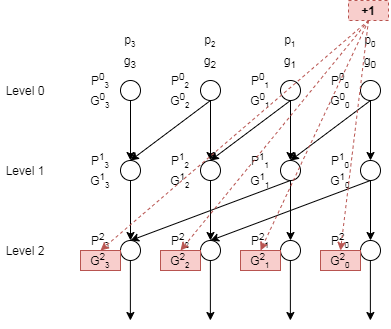

The diagram above was exported from draw.io. Its source (the exported page's mxGraphModel, read from the mxfile embedded in the PNG):
<mxGraphModel dx="672" dy="440" grid="1" gridSize="10" guides="1" tooltips="1" connect="1" arrows="1" fold="1" page="1" pageScale="1" pageWidth="827" pageHeight="1169" math="0" shadow="0">
  <root>
    <mxCell id="0" />
    <mxCell id="1" parent="0" />
    <mxCell id="2" style="edgeStyle=orthogonalEdgeStyle;rounded=1;orthogonalLoop=1;jettySize=auto;html=1;entryX=0.5;entryY=0;entryDx=0;entryDy=0;" edge="1" source="3" target="10" parent="1">
      <mxGeometry relative="1" as="geometry" />
    </mxCell>
    <mxCell id="3" value="" style="ellipse;whiteSpace=wrap;html=1;aspect=fixed;" vertex="1" parent="1">
      <mxGeometry x="1800" y="170" width="20" height="20" as="geometry" />
    </mxCell>
    <mxCell id="4" style="edgeStyle=orthogonalEdgeStyle;rounded=1;orthogonalLoop=1;jettySize=auto;html=1;exitX=0.5;exitY=1;exitDx=0;exitDy=0;entryX=0.5;entryY=0;entryDx=0;entryDy=0;" edge="1" source="5" target="11" parent="1">
      <mxGeometry relative="1" as="geometry" />
    </mxCell>
    <mxCell id="5" value="" style="ellipse;whiteSpace=wrap;html=1;aspect=fixed;" vertex="1" parent="1">
      <mxGeometry x="1880" y="170" width="20" height="20" as="geometry" />
    </mxCell>
    <mxCell id="6" style="edgeStyle=orthogonalEdgeStyle;rounded=1;orthogonalLoop=1;jettySize=auto;html=1;entryX=0.5;entryY=0;entryDx=0;entryDy=0;" edge="1" source="7" target="12" parent="1">
      <mxGeometry relative="1" as="geometry" />
    </mxCell>
    <mxCell id="7" value="" style="ellipse;whiteSpace=wrap;html=1;aspect=fixed;" vertex="1" parent="1">
      <mxGeometry x="1960" y="170" width="20" height="20" as="geometry" />
    </mxCell>
    <mxCell id="8" style="edgeStyle=orthogonalEdgeStyle;rounded=1;orthogonalLoop=1;jettySize=auto;html=1;entryX=0.5;entryY=0;entryDx=0;entryDy=0;" edge="1" source="9" target="13" parent="1">
      <mxGeometry relative="1" as="geometry" />
    </mxCell>
    <mxCell id="9" value="" style="ellipse;whiteSpace=wrap;html=1;aspect=fixed;" vertex="1" parent="1">
      <mxGeometry x="2040" y="170" width="20" height="20" as="geometry" />
    </mxCell>
    <mxCell id="10" value="" style="ellipse;whiteSpace=wrap;html=1;aspect=fixed;" vertex="1" parent="1">
      <mxGeometry x="1800" y="250" width="20" height="20" as="geometry" />
    </mxCell>
    <mxCell id="11" value="" style="ellipse;whiteSpace=wrap;html=1;aspect=fixed;" vertex="1" parent="1">
      <mxGeometry x="1880" y="250" width="20" height="20" as="geometry" />
    </mxCell>
    <mxCell id="12" value="" style="ellipse;whiteSpace=wrap;html=1;aspect=fixed;" vertex="1" parent="1">
      <mxGeometry x="1960" y="250" width="20" height="20" as="geometry" />
    </mxCell>
    <mxCell id="13" value="" style="ellipse;whiteSpace=wrap;html=1;aspect=fixed;" vertex="1" parent="1">
      <mxGeometry x="2040" y="250" width="20" height="20" as="geometry" />
    </mxCell>
    <mxCell id="14" style="edgeStyle=orthogonalEdgeStyle;rounded=1;orthogonalLoop=1;jettySize=auto;html=1;entryX=0.5;entryY=0;entryDx=0;entryDy=0;" edge="1" source="15" target="3" parent="1">
      <mxGeometry relative="1" as="geometry" />
    </mxCell>
    <mxCell id="15" value="" style="ellipse;whiteSpace=wrap;html=1;aspect=fixed;" vertex="1" parent="1">
      <mxGeometry x="1800" y="90" width="20" height="20" as="geometry" />
    </mxCell>
    <mxCell id="16" style="edgeStyle=orthogonalEdgeStyle;rounded=1;orthogonalLoop=1;jettySize=auto;html=1;" edge="1" source="18" target="5" parent="1">
      <mxGeometry relative="1" as="geometry" />
    </mxCell>
    <mxCell id="17" style="rounded=1;orthogonalLoop=1;jettySize=auto;html=1;entryX=0.5;entryY=0;entryDx=0;entryDy=0;exitX=0.5;exitY=1;exitDx=0;exitDy=0;" edge="1" source="18" target="3" parent="1">
      <mxGeometry relative="1" as="geometry" />
    </mxCell>
    <mxCell id="18" value="" style="ellipse;whiteSpace=wrap;html=1;aspect=fixed;" vertex="1" parent="1">
      <mxGeometry x="1880" y="90" width="20" height="20" as="geometry" />
    </mxCell>
    <mxCell id="19" style="edgeStyle=orthogonalEdgeStyle;rounded=1;orthogonalLoop=1;jettySize=auto;html=1;entryX=0.5;entryY=0;entryDx=0;entryDy=0;" edge="1" source="20" target="7" parent="1">
      <mxGeometry relative="1" as="geometry" />
    </mxCell>
    <mxCell id="20" value="" style="ellipse;whiteSpace=wrap;html=1;aspect=fixed;" vertex="1" parent="1">
      <mxGeometry x="1960" y="90" width="20" height="20" as="geometry" />
    </mxCell>
    <mxCell id="21" style="edgeStyle=orthogonalEdgeStyle;rounded=1;orthogonalLoop=1;jettySize=auto;html=1;entryX=0.5;entryY=0;entryDx=0;entryDy=0;" edge="1" source="22" target="9" parent="1">
      <mxGeometry relative="1" as="geometry" />
    </mxCell>
    <mxCell id="22" value="" style="ellipse;whiteSpace=wrap;html=1;aspect=fixed;" vertex="1" parent="1">
      <mxGeometry x="2040" y="90" width="20" height="20" as="geometry" />
    </mxCell>
    <mxCell id="23" style="rounded=1;orthogonalLoop=1;jettySize=auto;html=1;entryX=0.5;entryY=0;entryDx=0;entryDy=0;exitX=0.5;exitY=1;exitDx=0;exitDy=0;" edge="1" source="20" target="5" parent="1">
      <mxGeometry relative="1" as="geometry">
        <mxPoint x="1900" y="120" as="sourcePoint" />
        <mxPoint x="1820" y="180" as="targetPoint" />
      </mxGeometry>
    </mxCell>
    <mxCell id="24" style="rounded=1;orthogonalLoop=1;jettySize=auto;html=1;entryX=0.5;entryY=0;entryDx=0;entryDy=0;exitX=0.5;exitY=1;exitDx=0;exitDy=0;" edge="1" source="22" target="7" parent="1">
      <mxGeometry relative="1" as="geometry">
        <mxPoint x="1980" y="120" as="sourcePoint" />
        <mxPoint x="1900" y="179.9999999999999" as="targetPoint" />
      </mxGeometry>
    </mxCell>
    <mxCell id="25" style="rounded=1;orthogonalLoop=1;jettySize=auto;html=1;entryX=0.5;entryY=0;entryDx=0;entryDy=0;exitX=0.5;exitY=1;exitDx=0;exitDy=0;" edge="1" source="7" target="10" parent="1">
      <mxGeometry relative="1" as="geometry">
        <mxPoint x="2070" y="190" as="sourcePoint" />
        <mxPoint x="1990" y="250" as="targetPoint" />
      </mxGeometry>
    </mxCell>
    <mxCell id="26" style="rounded=1;orthogonalLoop=1;jettySize=auto;html=1;entryX=0.5;entryY=0;entryDx=0;entryDy=0;exitX=0.5;exitY=1;exitDx=0;exitDy=0;" edge="1" source="9" target="11" parent="1">
      <mxGeometry relative="1" as="geometry">
        <mxPoint x="1980" y="199.9999999999999" as="sourcePoint" />
        <mxPoint x="1825.48" y="258.52" as="targetPoint" />
      </mxGeometry>
    </mxCell>
    <mxCell id="27" value="p&lt;span style=&quot;font-size: 10px&quot;&gt;&lt;sub&gt;3&lt;/sub&gt;&lt;/span&gt;" style="text;html=1;strokeColor=none;fillColor=none;align=center;verticalAlign=middle;whiteSpace=wrap;rounded=0;" vertex="1" parent="1">
      <mxGeometry x="1790" y="40" width="40" height="20" as="geometry" />
    </mxCell>
    <mxCell id="28" value="&lt;sub&gt;&lt;span style=&quot;font-size: 12px&quot;&gt;g&lt;sub&gt;3&lt;/sub&gt;&lt;/span&gt;&lt;/sub&gt;" style="text;html=1;strokeColor=none;fillColor=none;align=center;verticalAlign=middle;whiteSpace=wrap;rounded=0;" vertex="1" parent="1">
      <mxGeometry x="1790" y="60" width="40" height="20" as="geometry" />
    </mxCell>
    <mxCell id="29" value="p&lt;span style=&quot;font-size: 10px&quot;&gt;&lt;sub&gt;2&lt;/sub&gt;&lt;/span&gt;" style="text;html=1;strokeColor=none;fillColor=none;align=center;verticalAlign=middle;whiteSpace=wrap;rounded=0;" vertex="1" parent="1">
      <mxGeometry x="1870" y="40" width="40" height="20" as="geometry" />
    </mxCell>
    <mxCell id="30" value="&lt;sub&gt;&lt;span style=&quot;font-size: 12px&quot;&gt;g&lt;sub&gt;2&lt;/sub&gt;&lt;/span&gt;&lt;/sub&gt;" style="text;html=1;strokeColor=none;fillColor=none;align=center;verticalAlign=middle;whiteSpace=wrap;rounded=0;" vertex="1" parent="1">
      <mxGeometry x="1870" y="60" width="40" height="20" as="geometry" />
    </mxCell>
    <mxCell id="31" value="p&lt;span style=&quot;font-size: 10px&quot;&gt;&lt;sub&gt;1&lt;/sub&gt;&lt;/span&gt;" style="text;html=1;strokeColor=none;fillColor=none;align=center;verticalAlign=middle;whiteSpace=wrap;rounded=0;" vertex="1" parent="1">
      <mxGeometry x="1950" y="40" width="40" height="20" as="geometry" />
    </mxCell>
    <mxCell id="32" value="&lt;sub&gt;&lt;span style=&quot;font-size: 12px&quot;&gt;g&lt;sub&gt;1&lt;/sub&gt;&lt;/span&gt;&lt;/sub&gt;" style="text;html=1;strokeColor=none;fillColor=none;align=center;verticalAlign=middle;whiteSpace=wrap;rounded=0;" vertex="1" parent="1">
      <mxGeometry x="1950" y="60" width="40" height="20" as="geometry" />
    </mxCell>
    <mxCell id="33" value="p&lt;span style=&quot;font-size: 10px&quot;&gt;&lt;sub&gt;0&lt;/sub&gt;&lt;/span&gt;" style="text;html=1;strokeColor=none;fillColor=none;align=center;verticalAlign=middle;whiteSpace=wrap;rounded=0;" vertex="1" parent="1">
      <mxGeometry x="2030" y="40" width="40" height="20" as="geometry" />
    </mxCell>
    <mxCell id="34" value="&lt;sub&gt;&lt;span style=&quot;font-size: 12px&quot;&gt;g&lt;sub&gt;0&lt;/sub&gt;&lt;/span&gt;&lt;/sub&gt;" style="text;html=1;strokeColor=none;fillColor=none;align=center;verticalAlign=middle;whiteSpace=wrap;rounded=0;" vertex="1" parent="1">
      <mxGeometry x="2030" y="60" width="40" height="20" as="geometry" />
    </mxCell>
    <mxCell id="35" value="P&lt;sup&gt;1&lt;/sup&gt;&lt;span style=&quot;font-size: 10px&quot;&gt;&lt;sub&gt;0&lt;/sub&gt;&lt;/span&gt;" style="text;html=1;strokeColor=none;fillColor=none;align=center;verticalAlign=middle;whiteSpace=wrap;rounded=0;" vertex="1" parent="1">
      <mxGeometry x="2000" y="160" width="40" height="20" as="geometry" />
    </mxCell>
    <mxCell id="36" value="G&lt;sup&gt;1&lt;/sup&gt;&lt;span style=&quot;font-size: 10px&quot;&gt;&lt;sub&gt;0&lt;/sub&gt;&lt;/span&gt;" style="text;html=1;strokeColor=none;fillColor=none;align=center;verticalAlign=middle;whiteSpace=wrap;rounded=0;" vertex="1" parent="1">
      <mxGeometry x="2000" y="180" width="40" height="20" as="geometry" />
    </mxCell>
    <mxCell id="37" value="P&lt;sup&gt;1&lt;/sup&gt;&lt;span style=&quot;font-size: 10px&quot;&gt;&lt;sub&gt;1&lt;/sub&gt;&lt;/span&gt;" style="text;html=1;strokeColor=none;fillColor=none;align=center;verticalAlign=middle;whiteSpace=wrap;rounded=0;" vertex="1" parent="1">
      <mxGeometry x="1920" y="160" width="40" height="20" as="geometry" />
    </mxCell>
    <mxCell id="38" value="G&lt;sup&gt;1&lt;/sup&gt;&lt;span style=&quot;font-size: 10px&quot;&gt;&lt;sub&gt;1&lt;/sub&gt;&lt;/span&gt;" style="text;html=1;strokeColor=none;fillColor=none;align=center;verticalAlign=middle;whiteSpace=wrap;rounded=0;" vertex="1" parent="1">
      <mxGeometry x="1920" y="180" width="40" height="20" as="geometry" />
    </mxCell>
    <mxCell id="39" value="P&lt;sup&gt;1&lt;/sup&gt;&lt;span style=&quot;font-size: 10px&quot;&gt;&lt;sub&gt;2&lt;/sub&gt;&lt;/span&gt;" style="text;html=1;strokeColor=none;fillColor=none;align=center;verticalAlign=middle;whiteSpace=wrap;rounded=0;" vertex="1" parent="1">
      <mxGeometry x="1840" y="160" width="40" height="20" as="geometry" />
    </mxCell>
    <mxCell id="40" value="G&lt;sup&gt;1&lt;/sup&gt;&lt;span style=&quot;font-size: 10px&quot;&gt;&lt;sub&gt;2&lt;/sub&gt;&lt;/span&gt;" style="text;html=1;strokeColor=none;fillColor=none;align=center;verticalAlign=middle;whiteSpace=wrap;rounded=0;" vertex="1" parent="1">
      <mxGeometry x="1840" y="180" width="40" height="20" as="geometry" />
    </mxCell>
    <mxCell id="41" value="P&lt;sup&gt;1&lt;/sup&gt;&lt;span style=&quot;font-size: 10px&quot;&gt;&lt;sub&gt;3&lt;/sub&gt;&lt;/span&gt;" style="text;html=1;strokeColor=none;fillColor=none;align=center;verticalAlign=middle;whiteSpace=wrap;rounded=0;" vertex="1" parent="1">
      <mxGeometry x="1760" y="160" width="40" height="20" as="geometry" />
    </mxCell>
    <mxCell id="42" value="G&lt;sup&gt;1&lt;/sup&gt;&lt;span style=&quot;font-size: 10px&quot;&gt;&lt;sub&gt;3&lt;/sub&gt;&lt;/span&gt;" style="text;html=1;strokeColor=none;fillColor=none;align=center;verticalAlign=middle;whiteSpace=wrap;rounded=0;" vertex="1" parent="1">
      <mxGeometry x="1760" y="180" width="40" height="20" as="geometry" />
    </mxCell>
    <mxCell id="43" style="edgeStyle=orthogonalEdgeStyle;rounded=1;orthogonalLoop=1;jettySize=auto;html=1;entryX=0.5;entryY=0;entryDx=0;entryDy=0;" edge="1" parent="1">
      <mxGeometry relative="1" as="geometry">
        <mxPoint x="1809.88" y="270" as="sourcePoint" />
        <mxPoint x="1809.88" y="330" as="targetPoint" />
      </mxGeometry>
    </mxCell>
    <mxCell id="44" style="edgeStyle=orthogonalEdgeStyle;rounded=1;orthogonalLoop=1;jettySize=auto;html=1;entryX=0.5;entryY=0;entryDx=0;entryDy=0;" edge="1" parent="1">
      <mxGeometry relative="1" as="geometry">
        <mxPoint x="1889.88" y="270" as="sourcePoint" />
        <mxPoint x="1889.88" y="330" as="targetPoint" />
      </mxGeometry>
    </mxCell>
    <mxCell id="45" style="edgeStyle=orthogonalEdgeStyle;rounded=1;orthogonalLoop=1;jettySize=auto;html=1;entryX=0.5;entryY=0;entryDx=0;entryDy=0;" edge="1" parent="1">
      <mxGeometry relative="1" as="geometry">
        <mxPoint x="1969.88" y="270" as="sourcePoint" />
        <mxPoint x="1969.88" y="330" as="targetPoint" />
      </mxGeometry>
    </mxCell>
    <mxCell id="46" style="edgeStyle=orthogonalEdgeStyle;rounded=1;orthogonalLoop=1;jettySize=auto;html=1;entryX=0.5;entryY=0;entryDx=0;entryDy=0;" edge="1" parent="1">
      <mxGeometry relative="1" as="geometry">
        <mxPoint x="2049.88" y="270" as="sourcePoint" />
        <mxPoint x="2049.88" y="330" as="targetPoint" />
      </mxGeometry>
    </mxCell>
    <mxCell id="47" value="P&lt;sup&gt;0&lt;/sup&gt;&lt;span style=&quot;font-size: 10px&quot;&gt;&lt;sub&gt;0&lt;/sub&gt;&lt;/span&gt;" style="text;html=1;strokeColor=none;fillColor=none;align=center;verticalAlign=middle;whiteSpace=wrap;rounded=0;" vertex="1" parent="1">
      <mxGeometry x="2000" y="80" width="40" height="20" as="geometry" />
    </mxCell>
    <mxCell id="48" value="G&lt;sup&gt;0&lt;/sup&gt;&lt;span style=&quot;font-size: 10px&quot;&gt;&lt;sub&gt;0&lt;/sub&gt;&lt;/span&gt;" style="text;html=1;strokeColor=none;fillColor=none;align=center;verticalAlign=middle;whiteSpace=wrap;rounded=0;" vertex="1" parent="1">
      <mxGeometry x="2000" y="100" width="40" height="20" as="geometry" />
    </mxCell>
    <mxCell id="49" value="P&lt;sup&gt;0&lt;/sup&gt;&lt;span style=&quot;font-size: 10px&quot;&gt;&lt;sub&gt;1&lt;/sub&gt;&lt;/span&gt;" style="text;html=1;strokeColor=none;fillColor=none;align=center;verticalAlign=middle;whiteSpace=wrap;rounded=0;" vertex="1" parent="1">
      <mxGeometry x="1920" y="80" width="40" height="20" as="geometry" />
    </mxCell>
    <mxCell id="50" value="G&lt;sup&gt;0&lt;/sup&gt;&lt;span style=&quot;font-size: 10px&quot;&gt;&lt;sub&gt;1&lt;/sub&gt;&lt;/span&gt;" style="text;html=1;strokeColor=none;fillColor=none;align=center;verticalAlign=middle;whiteSpace=wrap;rounded=0;" vertex="1" parent="1">
      <mxGeometry x="1920" y="100" width="40" height="20" as="geometry" />
    </mxCell>
    <mxCell id="51" value="P&lt;sup&gt;0&lt;/sup&gt;&lt;span style=&quot;font-size: 10px&quot;&gt;&lt;sub&gt;2&lt;/sub&gt;&lt;/span&gt;" style="text;html=1;strokeColor=none;fillColor=none;align=center;verticalAlign=middle;whiteSpace=wrap;rounded=0;" vertex="1" parent="1">
      <mxGeometry x="1840" y="80" width="40" height="20" as="geometry" />
    </mxCell>
    <mxCell id="52" value="G&lt;sup&gt;0&lt;/sup&gt;&lt;span style=&quot;font-size: 10px&quot;&gt;&lt;sub&gt;2&lt;/sub&gt;&lt;/span&gt;" style="text;html=1;strokeColor=none;fillColor=none;align=center;verticalAlign=middle;whiteSpace=wrap;rounded=0;" vertex="1" parent="1">
      <mxGeometry x="1840" y="100" width="40" height="20" as="geometry" />
    </mxCell>
    <mxCell id="53" value="P&lt;sup&gt;0&lt;/sup&gt;&lt;span style=&quot;font-size: 10px&quot;&gt;&lt;sub&gt;3&lt;/sub&gt;&lt;/span&gt;" style="text;html=1;strokeColor=none;fillColor=none;align=center;verticalAlign=middle;whiteSpace=wrap;rounded=0;" vertex="1" parent="1">
      <mxGeometry x="1760" y="80" width="40" height="20" as="geometry" />
    </mxCell>
    <mxCell id="54" value="G&lt;sup&gt;0&lt;/sup&gt;&lt;span style=&quot;font-size: 10px&quot;&gt;&lt;sub&gt;3&lt;/sub&gt;&lt;/span&gt;" style="text;html=1;strokeColor=none;fillColor=none;align=center;verticalAlign=middle;whiteSpace=wrap;rounded=0;" vertex="1" parent="1">
      <mxGeometry x="1760" y="100" width="40" height="20" as="geometry" />
    </mxCell>
    <mxCell id="55" value="P&lt;sup&gt;2&lt;/sup&gt;&lt;span style=&quot;font-size: 10px&quot;&gt;&lt;sub&gt;3&lt;/sub&gt;&lt;/span&gt;" style="text;html=1;strokeColor=none;fillColor=none;align=center;verticalAlign=middle;whiteSpace=wrap;rounded=0;" vertex="1" parent="1">
      <mxGeometry x="1760" y="240" width="40" height="20" as="geometry" />
    </mxCell>
    <mxCell id="56" value="G&lt;sup&gt;2&lt;/sup&gt;&lt;span style=&quot;font-size: 10px&quot;&gt;&lt;sub&gt;3&lt;/sub&gt;&lt;/span&gt;" style="text;html=1;strokeColor=#b85450;fillColor=#f8cecc;align=center;verticalAlign=middle;whiteSpace=wrap;rounded=0;" vertex="1" parent="1">
      <mxGeometry x="1760" y="260" width="40" height="20" as="geometry" />
    </mxCell>
    <mxCell id="57" value="P&lt;sup&gt;2&lt;/sup&gt;&lt;span style=&quot;font-size: 10px&quot;&gt;&lt;sub&gt;2&lt;/sub&gt;&lt;/span&gt;" style="text;html=1;strokeColor=none;fillColor=none;align=center;verticalAlign=middle;whiteSpace=wrap;rounded=0;" vertex="1" parent="1">
      <mxGeometry x="1840" y="240" width="40" height="20" as="geometry" />
    </mxCell>
    <mxCell id="58" value="G&lt;sup&gt;2&lt;/sup&gt;&lt;span style=&quot;font-size: 10px&quot;&gt;&lt;sub&gt;2&lt;/sub&gt;&lt;/span&gt;" style="text;html=1;strokeColor=#b85450;fillColor=#f8cecc;align=center;verticalAlign=middle;whiteSpace=wrap;rounded=0;" vertex="1" parent="1">
      <mxGeometry x="1840" y="260" width="40" height="20" as="geometry" />
    </mxCell>
    <mxCell id="59" value="P&lt;sup&gt;2&lt;/sup&gt;&lt;span style=&quot;font-size: 10px&quot;&gt;&lt;sub&gt;1&lt;/sub&gt;&lt;/span&gt;" style="text;html=1;strokeColor=none;fillColor=none;align=center;verticalAlign=middle;whiteSpace=wrap;rounded=0;" vertex="1" parent="1">
      <mxGeometry x="1920" y="240" width="40" height="20" as="geometry" />
    </mxCell>
    <mxCell id="60" value="G&lt;sup&gt;2&lt;/sup&gt;&lt;span style=&quot;font-size: 10px&quot;&gt;&lt;sub&gt;1&lt;/sub&gt;&lt;/span&gt;" style="text;html=1;strokeColor=#b85450;fillColor=#f8cecc;align=center;verticalAlign=middle;whiteSpace=wrap;rounded=0;" vertex="1" parent="1">
      <mxGeometry x="1920" y="260" width="40" height="20" as="geometry" />
    </mxCell>
    <mxCell id="61" value="P&lt;sup&gt;2&lt;/sup&gt;&lt;span style=&quot;font-size: 10px&quot;&gt;&lt;sub&gt;0&lt;/sub&gt;&lt;/span&gt;" style="text;html=1;strokeColor=none;fillColor=none;align=center;verticalAlign=middle;whiteSpace=wrap;rounded=0;" vertex="1" parent="1">
      <mxGeometry x="2000" y="240" width="40" height="20" as="geometry" />
    </mxCell>
    <mxCell id="62" value="G&lt;sup&gt;2&lt;/sup&gt;&lt;span style=&quot;font-size: 10px&quot;&gt;&lt;sub&gt;0&lt;/sub&gt;&lt;/span&gt;" style="text;html=1;strokeColor=#b85450;fillColor=#f8cecc;align=center;verticalAlign=middle;whiteSpace=wrap;rounded=0;" vertex="1" parent="1">
      <mxGeometry x="2000" y="260" width="40" height="20" as="geometry" />
    </mxCell>
    <mxCell id="63" value="Level 0" style="text;html=1;strokeColor=none;fillColor=none;align=center;verticalAlign=middle;whiteSpace=wrap;rounded=0;" vertex="1" parent="1">
      <mxGeometry x="1680" y="90" width="50" height="20" as="geometry" />
    </mxCell>
    <mxCell id="64" value="Level 1" style="text;html=1;strokeColor=none;fillColor=none;align=center;verticalAlign=middle;whiteSpace=wrap;rounded=0;" vertex="1" parent="1">
      <mxGeometry x="1680" y="170" width="50" height="20" as="geometry" />
    </mxCell>
    <mxCell id="65" value="Level 2" style="text;html=1;strokeColor=none;fillColor=none;align=center;verticalAlign=middle;whiteSpace=wrap;rounded=0;" vertex="1" parent="1">
      <mxGeometry x="1680" y="250" width="50" height="20" as="geometry" />
    </mxCell>
    <mxCell id="66" value="&lt;b&gt;+1&lt;/b&gt;" style="text;html=1;strokeColor=#b85450;fillColor=#f8cecc;align=center;verticalAlign=middle;whiteSpace=wrap;rounded=0;dashed=1;" vertex="1" parent="1">
      <mxGeometry x="2028" y="10" width="40" height="20" as="geometry" />
    </mxCell>
    <mxCell id="67" value="" style="endArrow=classic;html=1;dashed=1;exitX=0.5;exitY=1;exitDx=0;exitDy=0;fillColor=#f8cecc;strokeColor=#b85450;entryX=0.5;entryY=0;entryDx=0;entryDy=0;" edge="1" source="66" target="62" parent="1">
      <mxGeometry width="50" height="50" relative="1" as="geometry">
        <mxPoint x="2100" y="100" as="sourcePoint" />
        <mxPoint x="2020" y="230" as="targetPoint" />
      </mxGeometry>
    </mxCell>
    <mxCell id="68" value="" style="endArrow=classic;html=1;dashed=1;exitX=0.5;exitY=1;exitDx=0;exitDy=0;fillColor=#f8cecc;strokeColor=#b85450;entryX=0.5;entryY=0;entryDx=0;entryDy=0;" edge="1" source="66" target="60" parent="1">
      <mxGeometry width="50" height="50" relative="1" as="geometry">
        <mxPoint x="2058" y="40" as="sourcePoint" />
        <mxPoint x="2030" y="240" as="targetPoint" />
      </mxGeometry>
    </mxCell>
    <mxCell id="69" value="" style="endArrow=classic;html=1;dashed=1;exitX=0.5;exitY=1;exitDx=0;exitDy=0;fillColor=#f8cecc;strokeColor=#b85450;entryX=0.5;entryY=0;entryDx=0;entryDy=0;" edge="1" source="66" target="58" parent="1">
      <mxGeometry width="50" height="50" relative="1" as="geometry">
        <mxPoint x="2058" y="40" as="sourcePoint" />
        <mxPoint x="1950" y="270" as="targetPoint" />
      </mxGeometry>
    </mxCell>
    <mxCell id="70" value="" style="endArrow=classic;html=1;dashed=1;exitX=0.5;exitY=1;exitDx=0;exitDy=0;fillColor=#f8cecc;strokeColor=#b85450;entryX=0.5;entryY=0;entryDx=0;entryDy=0;" edge="1" source="66" target="56" parent="1">
      <mxGeometry width="50" height="50" relative="1" as="geometry">
        <mxPoint x="2058" y="40" as="sourcePoint" />
        <mxPoint x="1870" y="270" as="targetPoint" />
      </mxGeometry>
    </mxCell>
  </root>
</mxGraphModel>